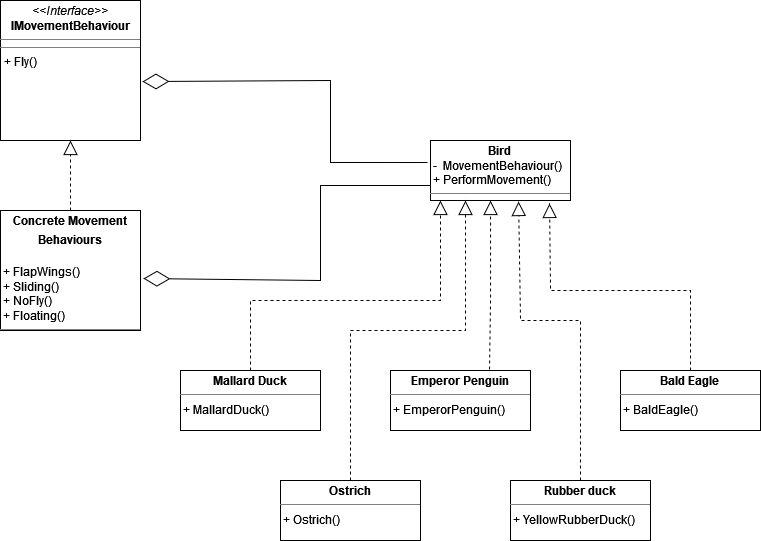

The diagram above was exported from draw.io. Its source (the exported page's mxGraphModel, read from the mxfile embedded in the PNG):
<mxGraphModel dx="1050" dy="558" grid="1" gridSize="10" guides="1" tooltips="1" connect="1" arrows="1" fold="1" page="1" pageScale="1" pageWidth="850" pageHeight="1100" math="0" shadow="0">
  <root>
    <mxCell id="0" />
    <mxCell id="1" parent="0" />
    <mxCell id="T-UqHNAB5uei9kCM2cCK-1" value="&lt;p style=&quot;margin:0px;margin-top:4px;text-align:center;&quot;&gt;&lt;i&gt;&amp;lt;&amp;lt;Interface&amp;gt;&amp;gt;&lt;/i&gt;&lt;br&gt;&lt;b&gt;IMovementBehaviour&lt;/b&gt;&lt;/p&gt;&lt;hr size=&quot;1&quot;&gt;&lt;hr size=&quot;1&quot;&gt;&lt;p style=&quot;margin:0px;margin-left:4px;&quot;&gt;+ Fly()&lt;br&gt;&lt;/p&gt;" style="verticalAlign=top;align=left;overflow=fill;fontSize=12;fontFamily=Helvetica;html=1;whiteSpace=wrap;" vertex="1" parent="1">
      <mxGeometry x="50" y="120" width="140" height="140" as="geometry" />
    </mxCell>
    <mxCell id="T-UqHNAB5uei9kCM2cCK-2" value="&lt;p style=&quot;margin:0px;margin-top:4px;text-align:center;&quot;&gt;&lt;b&gt;Concrete Movement &lt;br&gt;&lt;/b&gt;&lt;/p&gt;&lt;p style=&quot;margin:0px;margin-top:4px;text-align:center;&quot;&gt;&lt;b&gt;Behaviours&lt;br&gt;&lt;/b&gt;&lt;/p&gt;&lt;p style=&quot;margin:0px;margin-top:4px;text-align:center;&quot;&gt;&lt;b&gt;&lt;br&gt;&lt;/b&gt;&lt;/p&gt;&lt;div&gt;&amp;nbsp;+ FlapWings()&lt;/div&gt;&lt;div&gt;&amp;nbsp;+ Sliding()&lt;/div&gt;&lt;div&gt;&amp;nbsp;+ NoFly()&lt;/div&gt;&lt;div&gt;&amp;nbsp;+ Floating()&lt;br&gt;&lt;/div&gt;&lt;hr size=&quot;1&quot;&gt;&lt;div style=&quot;height:2px;&quot;&gt;&lt;/div&gt;" style="verticalAlign=top;align=left;overflow=fill;fontSize=12;fontFamily=Helvetica;html=1;whiteSpace=wrap;" vertex="1" parent="1">
      <mxGeometry x="50" y="330" width="140" height="120" as="geometry" />
    </mxCell>
    <mxCell id="T-UqHNAB5uei9kCM2cCK-3" value="" style="endArrow=block;dashed=1;endFill=0;endSize=12;html=1;rounded=0;exitX=0.5;exitY=0;exitDx=0;exitDy=0;entryX=0.5;entryY=1;entryDx=0;entryDy=0;" edge="1" parent="1" source="T-UqHNAB5uei9kCM2cCK-2" target="T-UqHNAB5uei9kCM2cCK-1">
      <mxGeometry width="160" relative="1" as="geometry">
        <mxPoint x="340" y="370" as="sourcePoint" />
        <mxPoint x="500" y="370" as="targetPoint" />
      </mxGeometry>
    </mxCell>
    <mxCell id="T-UqHNAB5uei9kCM2cCK-4" value="&lt;p style=&quot;margin:0px;margin-top:4px;text-align:center;&quot;&gt;&lt;b&gt;Bird&lt;/b&gt;&lt;br&gt;&lt;/p&gt;&lt;div&gt;&amp;nbsp;-&amp;nbsp; MovementBehaviour()&lt;/div&gt;&lt;div&gt;&amp;nbsp;+ PerformMovement()&lt;br&gt;&lt;/div&gt;&lt;hr size=&quot;1&quot;&gt;&lt;div style=&quot;height:2px;&quot;&gt;&lt;/div&gt;&lt;hr size=&quot;1&quot;&gt;&lt;div style=&quot;height:2px;&quot;&gt;&lt;/div&gt;" style="verticalAlign=top;align=left;overflow=fill;fontSize=12;fontFamily=Helvetica;html=1;whiteSpace=wrap;" vertex="1" parent="1">
      <mxGeometry x="480" y="260" width="140" height="60" as="geometry" />
    </mxCell>
    <mxCell id="T-UqHNAB5uei9kCM2cCK-5" value="" style="endArrow=diamondThin;endFill=0;endSize=24;html=1;rounded=0;exitX=-0.021;exitY=0.367;exitDx=0;exitDy=0;exitPerimeter=0;entryX=1.014;entryY=0.579;entryDx=0;entryDy=0;entryPerimeter=0;" edge="1" parent="1" source="T-UqHNAB5uei9kCM2cCK-4" target="T-UqHNAB5uei9kCM2cCK-1">
      <mxGeometry width="160" relative="1" as="geometry">
        <mxPoint x="360" y="390" as="sourcePoint" />
        <mxPoint x="520" y="390" as="targetPoint" />
        <Array as="points">
          <mxPoint x="380" y="282" />
          <mxPoint x="380" y="200" />
        </Array>
      </mxGeometry>
    </mxCell>
    <mxCell id="T-UqHNAB5uei9kCM2cCK-6" value="" style="endArrow=diamondThin;endFill=0;endSize=24;html=1;rounded=0;exitX=0;exitY=0.75;exitDx=0;exitDy=0;entryX=1.021;entryY=0.567;entryDx=0;entryDy=0;entryPerimeter=0;" edge="1" parent="1" source="T-UqHNAB5uei9kCM2cCK-4" target="T-UqHNAB5uei9kCM2cCK-2">
      <mxGeometry width="160" relative="1" as="geometry">
        <mxPoint x="420" y="410" as="sourcePoint" />
        <mxPoint x="580" y="410" as="targetPoint" />
        <Array as="points">
          <mxPoint x="370" y="305" />
          <mxPoint x="370" y="400" />
        </Array>
      </mxGeometry>
    </mxCell>
    <mxCell id="T-UqHNAB5uei9kCM2cCK-7" value="&lt;p style=&quot;margin:0px;margin-top:4px;text-align:center;&quot;&gt;&lt;b&gt;Mallard Duck&lt;/b&gt;&lt;br&gt;&lt;/p&gt;&lt;hr size=&quot;1&quot;&gt;&lt;div style=&quot;height:2px;&quot;&gt;&amp;nbsp;+ MallardDuck()&lt;br&gt;&lt;/div&gt;" style="verticalAlign=top;align=left;overflow=fill;fontSize=12;fontFamily=Helvetica;html=1;whiteSpace=wrap;" vertex="1" parent="1">
      <mxGeometry x="230" y="490" width="140" height="60" as="geometry" />
    </mxCell>
    <mxCell id="T-UqHNAB5uei9kCM2cCK-8" value="&lt;p style=&quot;margin:0px;margin-top:4px;text-align:center;&quot;&gt;&lt;b&gt;Emperor Penguin&lt;/b&gt;&lt;br&gt;&lt;/p&gt;&lt;hr size=&quot;1&quot;&gt;&lt;div style=&quot;height:2px;&quot;&gt;&amp;nbsp;+ EmperorPenguin()&lt;br&gt;&lt;/div&gt;" style="verticalAlign=top;align=left;overflow=fill;fontSize=12;fontFamily=Helvetica;html=1;whiteSpace=wrap;" vertex="1" parent="1">
      <mxGeometry x="440" y="490" width="140" height="60" as="geometry" />
    </mxCell>
    <mxCell id="T-UqHNAB5uei9kCM2cCK-9" value="&lt;p style=&quot;margin:0px;margin-top:4px;text-align:center;&quot;&gt;&lt;b&gt;Bald Eagle&lt;/b&gt;&lt;br&gt;&lt;/p&gt;&lt;hr size=&quot;1&quot;&gt;&lt;div style=&quot;height:2px;&quot;&gt;&amp;nbsp;+ BaldEagle()&lt;br&gt;&lt;/div&gt;" style="verticalAlign=top;align=left;overflow=fill;fontSize=12;fontFamily=Helvetica;html=1;whiteSpace=wrap;" vertex="1" parent="1">
      <mxGeometry x="670" y="490" width="140" height="60" as="geometry" />
    </mxCell>
    <mxCell id="T-UqHNAB5uei9kCM2cCK-10" value="&lt;p style=&quot;margin:0px;margin-top:4px;text-align:center;&quot;&gt;&lt;b&gt;Ostrich&lt;/b&gt;&lt;br&gt;&lt;/p&gt;&lt;hr size=&quot;1&quot;&gt;&lt;div style=&quot;height:2px;&quot;&gt;&amp;nbsp;+ Ostrich()&lt;br&gt;&lt;/div&gt;" style="verticalAlign=top;align=left;overflow=fill;fontSize=12;fontFamily=Helvetica;html=1;whiteSpace=wrap;" vertex="1" parent="1">
      <mxGeometry x="330" y="600" width="140" height="60" as="geometry" />
    </mxCell>
    <mxCell id="T-UqHNAB5uei9kCM2cCK-11" value="&lt;p style=&quot;margin:0px;margin-top:4px;text-align:center;&quot;&gt;&lt;b&gt;Rubber duck&lt;/b&gt;&lt;br&gt;&lt;/p&gt;&lt;hr size=&quot;1&quot;&gt;&lt;div style=&quot;height:2px;&quot;&gt;&amp;nbsp;+ YellowRubberDuck()&lt;br&gt;&lt;/div&gt;" style="verticalAlign=top;align=left;overflow=fill;fontSize=12;fontFamily=Helvetica;html=1;whiteSpace=wrap;" vertex="1" parent="1">
      <mxGeometry x="560" y="600" width="140" height="60" as="geometry" />
    </mxCell>
    <mxCell id="T-UqHNAB5uei9kCM2cCK-12" value="" style="endArrow=block;dashed=1;endFill=0;endSize=12;html=1;rounded=0;entryX=0.071;entryY=1;entryDx=0;entryDy=0;entryPerimeter=0;" edge="1" parent="1" source="T-UqHNAB5uei9kCM2cCK-7" target="T-UqHNAB5uei9kCM2cCK-4">
      <mxGeometry width="160" relative="1" as="geometry">
        <mxPoint x="300" y="330" as="sourcePoint" />
        <mxPoint x="300" y="330" as="targetPoint" />
        <Array as="points">
          <mxPoint x="300" y="420" />
          <mxPoint x="490" y="420" />
          <mxPoint x="490" y="350" />
        </Array>
      </mxGeometry>
    </mxCell>
    <mxCell id="T-UqHNAB5uei9kCM2cCK-13" value="" style="endArrow=block;dashed=1;endFill=0;endSize=12;html=1;rounded=0;entryX=0.429;entryY=1;entryDx=0;entryDy=0;entryPerimeter=0;exitX=0.707;exitY=-0.017;exitDx=0;exitDy=0;exitPerimeter=0;" edge="1" parent="1" source="T-UqHNAB5uei9kCM2cCK-8" target="T-UqHNAB5uei9kCM2cCK-4">
      <mxGeometry width="160" relative="1" as="geometry">
        <mxPoint x="510" y="490" as="sourcePoint" />
        <mxPoint x="510" y="322" as="targetPoint" />
        <Array as="points">
          <mxPoint x="540" y="420" />
        </Array>
      </mxGeometry>
    </mxCell>
    <mxCell id="T-UqHNAB5uei9kCM2cCK-14" value="" style="endArrow=block;dashed=1;endFill=0;endSize=12;html=1;rounded=0;entryX=0.85;entryY=1.05;entryDx=0;entryDy=0;entryPerimeter=0;" edge="1" parent="1" target="T-UqHNAB5uei9kCM2cCK-4">
      <mxGeometry width="160" relative="1" as="geometry">
        <mxPoint x="740" y="490" as="sourcePoint" />
        <mxPoint x="900" y="490" as="targetPoint" />
        <Array as="points">
          <mxPoint x="740" y="410" />
          <mxPoint x="600" y="410" />
        </Array>
      </mxGeometry>
    </mxCell>
    <mxCell id="T-UqHNAB5uei9kCM2cCK-15" value="" style="endArrow=block;dashed=1;endFill=0;endSize=12;html=1;rounded=0;entryX=0.25;entryY=1;entryDx=0;entryDy=0;" edge="1" parent="1" target="T-UqHNAB5uei9kCM2cCK-4">
      <mxGeometry width="160" relative="1" as="geometry">
        <mxPoint x="400" y="600" as="sourcePoint" />
        <mxPoint x="560" y="600" as="targetPoint" />
        <Array as="points">
          <mxPoint x="400" y="450" />
          <mxPoint x="515" y="450" />
        </Array>
      </mxGeometry>
    </mxCell>
    <mxCell id="T-UqHNAB5uei9kCM2cCK-16" value="" style="endArrow=block;dashed=1;endFill=0;endSize=12;html=1;rounded=0;entryX=0.629;entryY=1.017;entryDx=0;entryDy=0;entryPerimeter=0;" edge="1" parent="1" target="T-UqHNAB5uei9kCM2cCK-4">
      <mxGeometry width="160" relative="1" as="geometry">
        <mxPoint x="630" y="600" as="sourcePoint" />
        <mxPoint x="790" y="600" as="targetPoint" />
        <Array as="points">
          <mxPoint x="630" y="440" />
          <mxPoint x="570" y="440" />
        </Array>
      </mxGeometry>
    </mxCell>
  </root>
</mxGraphModel>